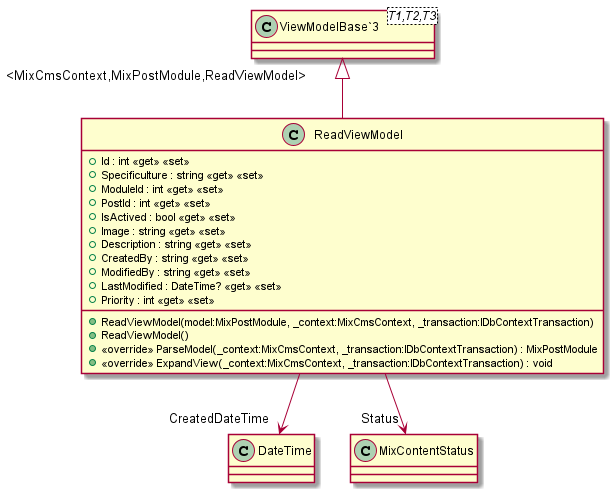

The diagram above was rendered by PlantUML. Its source (embedded in the PNG):
@startuml
class ReadViewModel {
    + ReadViewModel(model:MixPostModule, _context:MixCmsContext, _transaction:IDbContextTransaction)
    + ReadViewModel()
    + Id : int <<get>> <<set>>
    + Specificulture : string <<get>> <<set>>
    + ModuleId : int <<get>> <<set>>
    + PostId : int <<get>> <<set>>
    + IsActived : bool <<get>> <<set>>
    + Image : string <<get>> <<set>>
    + Description : string <<get>> <<set>>
    + CreatedBy : string <<get>> <<set>>
    + ModifiedBy : string <<get>> <<set>>
    + LastModified : DateTime? <<get>> <<set>>
    + Priority : int <<get>> <<set>>
    + <<override>> ParseModel(_context:MixCmsContext, _transaction:IDbContextTransaction) : MixPostModule
    + <<override>> ExpandView(_context:MixCmsContext, _transaction:IDbContextTransaction) : void
}
class "ViewModelBase`3"<T1,T2,T3> {
}
"ViewModelBase`3" "<MixCmsContext,MixPostModule,ReadViewModel>" <|-- ReadViewModel
ReadViewModel --> "CreatedDateTime" DateTime
ReadViewModel --> "Status" MixContentStatus
@enduml